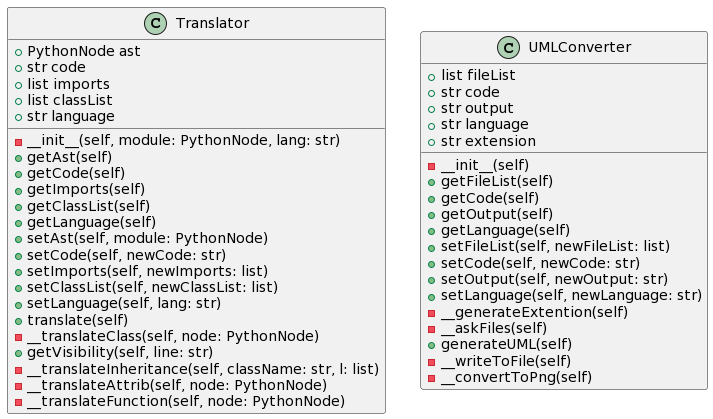

The diagram above was rendered by PlantUML. Its source (embedded in the PNG):
@startuml
class Translator {
    + PythonNode ast
    + str code
    + list imports
    + list classList
    + str language
    - __init__(self, module: PythonNode, lang: str)
    + getAst(self)
    + getCode(self)
    + getImports(self)
    + getClassList(self)
    + getLanguage(self)
    + setAst(self, module: PythonNode)
    + setCode(self, newCode: str)
    + setImports(self, newImports: list)
    + setClassList(self, newClassList: list)
    + setLanguage(self, lang: str)
    + translate(self)
    - __translateClass(self, node: PythonNode)
    + getVisibility(self, line: str)
    - __translateInheritance(self, className: str, l: list)
    - __translateAttrib(self, node: PythonNode)
    - __translateFunction(self, node: PythonNode)
}

class UMLConverter {
    + list fileList
    + str code
    + str output
    + str language
    + str extension
    - __init__(self)
    + getFileList(self)
    + getCode(self)
    + getOutput(self)
    + getLanguage(self)
    + setFileList(self, newFileList: list)
    + setCode(self, newCode: str)
    + setOutput(self, newOutput: str)
    + setLanguage(self, newLanguage: str)
    - __generateExtention(self)
    - __askFiles(self)
    + generateUML(self)
    - __writeToFile(self)
    - __convertToPng(self)
}
@enduml